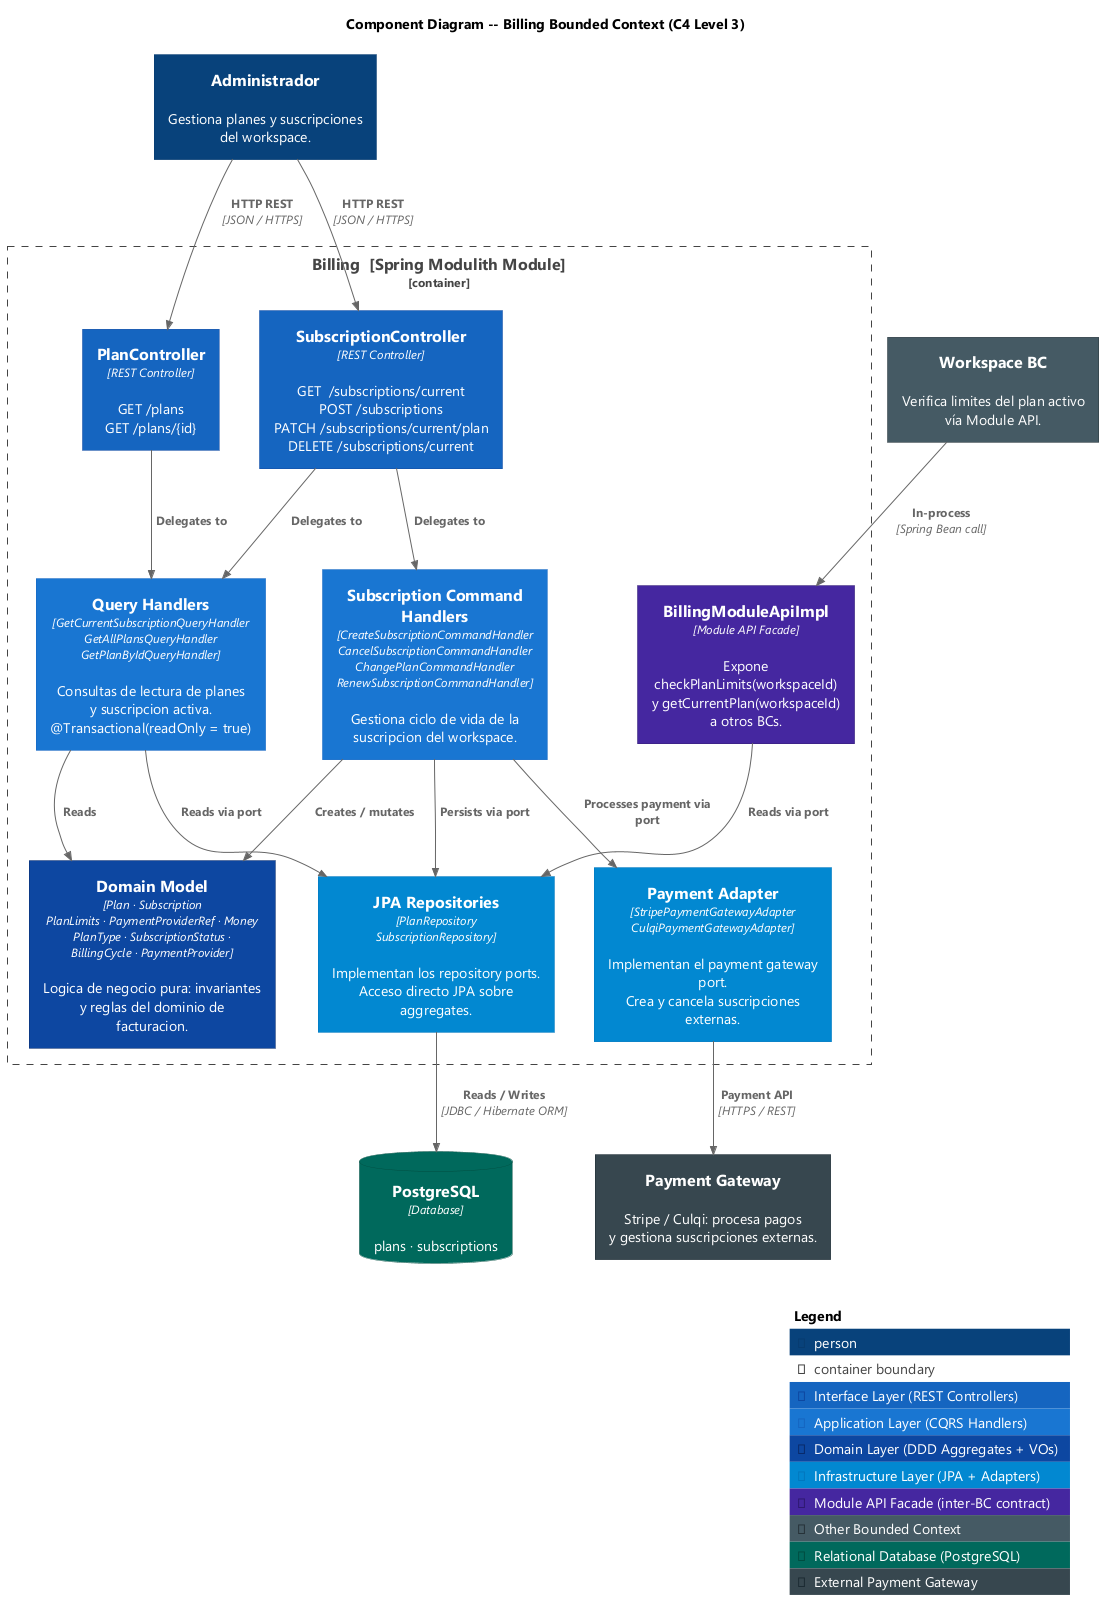

The diagram above was rendered by PlantUML. Its source (embedded in the PNG):
@startuml billing-component
!include ../c4/C4_Container.puml
!include ../c4/C4_Component.puml
!include ../styles/reqsai-c4-component-style.puml

' ── Billing-specific external tag ──────────────────────────────────
AddSystemTag("externalPayment", $bgColor="#37474F", $fontColor="#FFFFFF", $borderColor="#1C2B33", $legendText="External Payment Gateway")

title Component Diagram -- Billing Bounded Context (C4 Level 3)

' ── External actors ──────────────────────────────────────────────────
Person(admin,       "Administrador",  "Gestiona planes y suscripciones\ndel workspace.")
System_Ext(wsBC,    "Workspace BC",   "Verifica limites del plan activo\nvía Module API.", $tags="externalBC")
System_Ext(gateway, "Payment Gateway","Stripe / Culqi: procesa pagos\ny gestiona suscripciones externas.", $tags="externalPayment")
ContainerDb(postgres,"PostgreSQL",    "Database", "plans · subscriptions", $tags="database")

' ── Billing Module boundary ──────────────────────────────────────────
Container_Boundary(billing, "Billing  [Spring Modulith Module]") {

  ' -- Interface Layer --
  Component(planCtrl,         "PlanController",         "REST Controller", "GET /plans\nGET /plans/{id}", $tags="interface")
  Component(subscriptionCtrl, "SubscriptionController", "REST Controller", "GET  /subscriptions/current\nPOST /subscriptions\nPATCH /subscriptions/current/plan\nDELETE /subscriptions/current", $tags="interface")

  ' -- Application Layer: Command Handlers --
  Component(subCmdHandlers, "Subscription Command Handlers", "CreateSubscriptionCommandHandler\nCancelSubscriptionCommandHandler\nChangePlanCommandHandler\nRenewSubscriptionCommandHandler", "Gestiona ciclo de vida de la\nsuscripcion del workspace.", $tags="application")

  ' -- Application Layer: Query Handlers --
  Component(queryHandlers, "Query Handlers", "GetCurrentSubscriptionQueryHandler\nGetAllPlansQueryHandler\nGetPlanByIdQueryHandler", "Consultas de lectura de planes\ny suscripcion activa.\n@Transactional(readOnly = true)", $tags="application")

  ' -- Domain Layer --
  Component(domain, "Domain Model", "Plan · Subscription\nPlanLimits · PaymentProviderRef · Money\nPlanType · SubscriptionStatus · BillingCycle · PaymentProvider", "Logica de negocio pura: invariantes\ny reglas del dominio de facturacion.", $tags="domain")

  ' -- Infrastructure Layer --
  Component(repos,    "JPA Repositories",    "PlanRepository\nSubscriptionRepository", "Implementan los repository ports.\nAcceso directo JPA sobre aggregates.", $tags="infrastructure")
  Component(adapters, "Payment Adapter",     "StripePaymentGatewayAdapter\nCulqiPaymentGatewayAdapter", "Implementan el payment gateway port.\nCrea y cancela suscripciones externas.", $tags="infrastructure")

  ' -- Module API --
  Component(moduleApi, "BillingModuleApiImpl", "Module API Facade", "Expone checkPlanLimits(workspaceId)\ny getCurrentPlan(workspaceId)\na otros BCs.", $tags="moduleApi")
}

' ── External relations ───────────────────────────────────────────────
Rel(admin,    planCtrl,         "HTTP REST",      "JSON / HTTPS")
Rel(admin,    subscriptionCtrl, "HTTP REST",      "JSON / HTTPS")
Rel(wsBC,     moduleApi,        "In-process",     "Spring Bean call")
Rel(repos,    postgres,         "Reads / Writes", "JDBC / Hibernate ORM")
Rel(adapters, gateway,          "Payment API",    "HTTPS / REST")

' ── Internal relations ───────────────────────────────────────────────
Rel(planCtrl,         queryHandlers,    "Delegates to")
Rel(subscriptionCtrl, subCmdHandlers,   "Delegates to")
Rel(subscriptionCtrl, queryHandlers,    "Delegates to")

Rel(subCmdHandlers, domain,   "Creates / mutates")
Rel(queryHandlers,  domain,   "Reads")

Rel(subCmdHandlers, repos,    "Persists via port")
Rel(subCmdHandlers, adapters, "Processes payment via port")
Rel(queryHandlers,  repos,    "Reads via port")

Rel(moduleApi, repos, "Reads via port")

SHOW_LEGEND()
@enduml